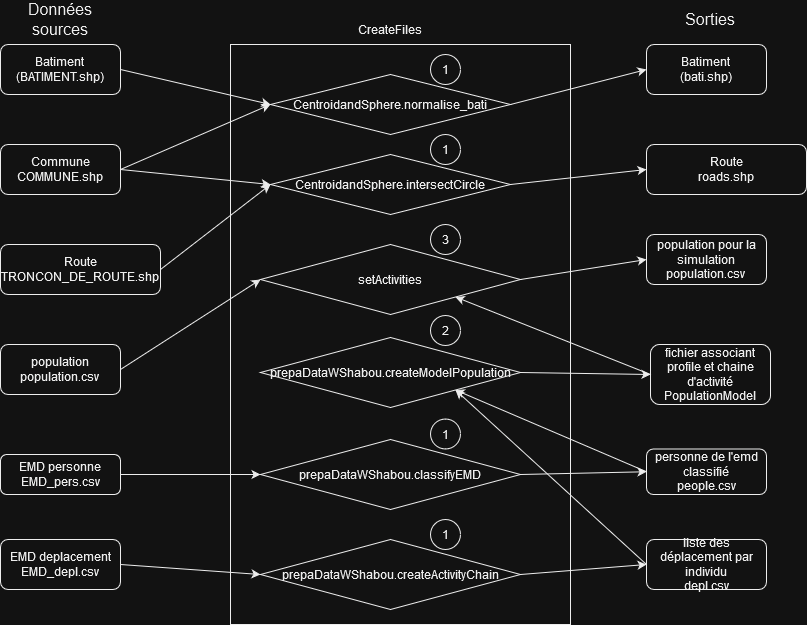

The diagram above was exported from draw.io. Its source (the exported page's mxGraphModel, read from the mxfile embedded in the PNG):
<mxGraphModel dx="1290" dy="1777" grid="1" gridSize="10" guides="1" tooltips="1" connect="1" arrows="1" fold="1" page="1" pageScale="1" pageWidth="827" pageHeight="1169" math="0" shadow="0">
  <root>
    <mxCell id="WIyWlLk6GJQsqaUBKTNV-0" />
    <mxCell id="WIyWlLk6GJQsqaUBKTNV-1" parent="WIyWlLk6GJQsqaUBKTNV-0" />
    <mxCell id="WIyWlLk6GJQsqaUBKTNV-3" value="&lt;div&gt;Batiment&lt;/div&gt;&lt;div&gt;(BATIMENT.shp)&lt;br&gt;&lt;/div&gt;" style="rounded=1;whiteSpace=wrap;html=1;fontSize=12;glass=0;strokeWidth=1;shadow=0;" parent="WIyWlLk6GJQsqaUBKTNV-1" vertex="1">
      <mxGeometry x="10" y="40" width="120" height="50" as="geometry" />
    </mxCell>
    <mxCell id="zN883Y9G7hSeFwz0ux9e-0" value="&lt;div&gt;Route&lt;/div&gt;TRONCON_DE_ROUTE.shp" style="rounded=1;whiteSpace=wrap;html=1;fontSize=12;glass=0;strokeWidth=1;shadow=0;" parent="WIyWlLk6GJQsqaUBKTNV-1" vertex="1">
      <mxGeometry x="10" y="240" width="160" height="50" as="geometry" />
    </mxCell>
    <mxCell id="zN883Y9G7hSeFwz0ux9e-1" value="&lt;div&gt;Commune&lt;/div&gt;COMMUNE.shp" style="rounded=1;whiteSpace=wrap;html=1;fontSize=12;glass=0;strokeWidth=1;shadow=0;" parent="WIyWlLk6GJQsqaUBKTNV-1" vertex="1">
      <mxGeometry x="10" y="140" width="120" height="50" as="geometry" />
    </mxCell>
    <mxCell id="zN883Y9G7hSeFwz0ux9e-2" value="&lt;div&gt;population&lt;br&gt;&lt;/div&gt;&lt;div&gt;population.csv&lt;br&gt;&lt;/div&gt;" style="rounded=1;whiteSpace=wrap;html=1;fontSize=12;glass=0;strokeWidth=1;shadow=0;" parent="WIyWlLk6GJQsqaUBKTNV-1" vertex="1">
      <mxGeometry x="10" y="340" width="120" height="50" as="geometry" />
    </mxCell>
    <mxCell id="zN883Y9G7hSeFwz0ux9e-3" value="&lt;div&gt;EMD personne&lt;/div&gt;EMD_pers.csv" style="rounded=1;whiteSpace=wrap;html=1;fontSize=12;glass=0;strokeWidth=1;shadow=0;" parent="WIyWlLk6GJQsqaUBKTNV-1" vertex="1">
      <mxGeometry x="10" y="450" width="120" height="40" as="geometry" />
    </mxCell>
    <mxCell id="zN883Y9G7hSeFwz0ux9e-4" value="&lt;div&gt;EMD deplacement&lt;/div&gt;&lt;div&gt;EMD_depl.csv&lt;/div&gt;" style="rounded=1;whiteSpace=wrap;html=1;fontSize=12;glass=0;strokeWidth=1;shadow=0;" parent="WIyWlLk6GJQsqaUBKTNV-1" vertex="1">
      <mxGeometry x="10" y="535" width="120" height="50" as="geometry" />
    </mxCell>
    <mxCell id="zN883Y9G7hSeFwz0ux9e-6" value="&lt;div&gt;Batiment&lt;/div&gt;&lt;div&gt;(bati.shp)&lt;br&gt;&lt;/div&gt;" style="rounded=1;whiteSpace=wrap;html=1;fontSize=12;glass=0;strokeWidth=1;shadow=0;" parent="WIyWlLk6GJQsqaUBKTNV-1" vertex="1">
      <mxGeometry x="656" y="40" width="120" height="50" as="geometry" />
    </mxCell>
    <mxCell id="zN883Y9G7hSeFwz0ux9e-7" value="&lt;div&gt;Route&lt;/div&gt;roads.shp" style="rounded=1;whiteSpace=wrap;html=1;fontSize=12;glass=0;strokeWidth=1;shadow=0;" parent="WIyWlLk6GJQsqaUBKTNV-1" vertex="1">
      <mxGeometry x="656" y="140" width="160" height="50" as="geometry" />
    </mxCell>
    <mxCell id="zN883Y9G7hSeFwz0ux9e-8" value="&lt;div&gt;fichier associant profile et chaine d'activité&lt;/div&gt;&lt;div&gt;PopulationModel&lt;br&gt;&lt;/div&gt;" style="rounded=1;whiteSpace=wrap;html=1;fontSize=12;glass=0;strokeWidth=1;shadow=0;" parent="WIyWlLk6GJQsqaUBKTNV-1" vertex="1">
      <mxGeometry x="660" y="340" width="120" height="60" as="geometry" />
    </mxCell>
    <mxCell id="zN883Y9G7hSeFwz0ux9e-9" value="&lt;div&gt;population pour la simulation&lt;br&gt;&lt;/div&gt;&lt;div&gt;population.csv&lt;br&gt;&lt;/div&gt;" style="rounded=1;whiteSpace=wrap;html=1;fontSize=12;glass=0;strokeWidth=1;shadow=0;" parent="WIyWlLk6GJQsqaUBKTNV-1" vertex="1">
      <mxGeometry x="656" y="230" width="120" height="50" as="geometry" />
    </mxCell>
    <mxCell id="zN883Y9G7hSeFwz0ux9e-10" value="&lt;div&gt;personne de l'emd classifié&lt;br&gt;&lt;/div&gt;people.csv" style="rounded=1;whiteSpace=wrap;html=1;fontSize=12;glass=0;strokeWidth=1;shadow=0;" parent="WIyWlLk6GJQsqaUBKTNV-1" vertex="1">
      <mxGeometry x="656" y="444.5" width="120" height="45.5" as="geometry" />
    </mxCell>
    <mxCell id="zN883Y9G7hSeFwz0ux9e-11" value="&lt;div&gt;liste des déplacement par individu&lt;br&gt;&lt;/div&gt;&lt;div&gt;depl.csv&lt;/div&gt;" style="rounded=1;whiteSpace=wrap;html=1;fontSize=12;glass=0;strokeWidth=1;shadow=0;" parent="WIyWlLk6GJQsqaUBKTNV-1" vertex="1">
      <mxGeometry x="656" y="535" width="120" height="50" as="geometry" />
    </mxCell>
    <mxCell id="zN883Y9G7hSeFwz0ux9e-12" value="" style="rounded=0;whiteSpace=wrap;html=1;" parent="WIyWlLk6GJQsqaUBKTNV-1" vertex="1">
      <mxGeometry x="240" y="40" width="340" height="580" as="geometry" />
    </mxCell>
    <mxCell id="zN883Y9G7hSeFwz0ux9e-13" value="CreateFiles" style="text;html=1;strokeColor=none;fillColor=none;align=center;verticalAlign=middle;whiteSpace=wrap;rounded=0;" parent="WIyWlLk6GJQsqaUBKTNV-1" vertex="1">
      <mxGeometry x="370" y="10" width="60" height="30" as="geometry" />
    </mxCell>
    <mxCell id="zN883Y9G7hSeFwz0ux9e-14" value="CentroidandSphere.normalise_bati" style="rhombus;whiteSpace=wrap;html=1;" parent="WIyWlLk6GJQsqaUBKTNV-1" vertex="1">
      <mxGeometry x="280" y="70" width="240" height="60" as="geometry" />
    </mxCell>
    <mxCell id="zN883Y9G7hSeFwz0ux9e-15" value="" style="endArrow=classic;html=1;rounded=0;exitX=1;exitY=0.5;exitDx=0;exitDy=0;entryX=0;entryY=0.5;entryDx=0;entryDy=0;" parent="WIyWlLk6GJQsqaUBKTNV-1" source="zN883Y9G7hSeFwz0ux9e-0" target="zN883Y9G7hSeFwz0ux9e-42" edge="1">
      <mxGeometry width="50" height="50" relative="1" as="geometry">
        <mxPoint x="400" y="300" as="sourcePoint" />
        <mxPoint x="450" y="250" as="targetPoint" />
      </mxGeometry>
    </mxCell>
    <mxCell id="zN883Y9G7hSeFwz0ux9e-16" value="" style="endArrow=classic;html=1;rounded=0;exitX=1;exitY=0.5;exitDx=0;exitDy=0;entryX=0;entryY=0.5;entryDx=0;entryDy=0;" parent="WIyWlLk6GJQsqaUBKTNV-1" source="zN883Y9G7hSeFwz0ux9e-1" target="zN883Y9G7hSeFwz0ux9e-14" edge="1">
      <mxGeometry width="50" height="50" relative="1" as="geometry">
        <mxPoint x="400" y="300" as="sourcePoint" />
        <mxPoint x="450" y="250" as="targetPoint" />
      </mxGeometry>
    </mxCell>
    <mxCell id="zN883Y9G7hSeFwz0ux9e-17" value="" style="endArrow=classic;html=1;rounded=0;exitX=1;exitY=0.5;exitDx=0;exitDy=0;entryX=0;entryY=0.5;entryDx=0;entryDy=0;" parent="WIyWlLk6GJQsqaUBKTNV-1" source="zN883Y9G7hSeFwz0ux9e-14" target="zN883Y9G7hSeFwz0ux9e-6" edge="1">
      <mxGeometry width="50" height="50" relative="1" as="geometry">
        <mxPoint x="400" y="300" as="sourcePoint" />
        <mxPoint x="450" y="250" as="targetPoint" />
      </mxGeometry>
    </mxCell>
    <mxCell id="zN883Y9G7hSeFwz0ux9e-18" value="" style="endArrow=classic;html=1;rounded=0;exitX=1;exitY=0.5;exitDx=0;exitDy=0;entryX=0;entryY=0.5;entryDx=0;entryDy=0;" parent="WIyWlLk6GJQsqaUBKTNV-1" source="WIyWlLk6GJQsqaUBKTNV-3" target="zN883Y9G7hSeFwz0ux9e-14" edge="1">
      <mxGeometry width="50" height="50" relative="1" as="geometry">
        <mxPoint x="400" y="300" as="sourcePoint" />
        <mxPoint x="450" y="250" as="targetPoint" />
      </mxGeometry>
    </mxCell>
    <mxCell id="zN883Y9G7hSeFwz0ux9e-19" value="" style="endArrow=classic;html=1;rounded=0;exitX=1;exitY=0.5;exitDx=0;exitDy=0;entryX=0;entryY=0.5;entryDx=0;entryDy=0;" parent="WIyWlLk6GJQsqaUBKTNV-1" source="zN883Y9G7hSeFwz0ux9e-42" target="zN883Y9G7hSeFwz0ux9e-7" edge="1">
      <mxGeometry width="50" height="50" relative="1" as="geometry">
        <mxPoint x="400" y="300" as="sourcePoint" />
        <mxPoint x="450" y="250" as="targetPoint" />
      </mxGeometry>
    </mxCell>
    <mxCell id="zN883Y9G7hSeFwz0ux9e-21" value="prepaDataWShabou.classifyEMD" style="rhombus;whiteSpace=wrap;html=1;" parent="WIyWlLk6GJQsqaUBKTNV-1" vertex="1">
      <mxGeometry x="270" y="435" width="260" height="70" as="geometry" />
    </mxCell>
    <mxCell id="zN883Y9G7hSeFwz0ux9e-22" value="" style="endArrow=classic;html=1;rounded=0;exitX=1;exitY=0.5;exitDx=0;exitDy=0;entryX=0;entryY=0.5;entryDx=0;entryDy=0;" parent="WIyWlLk6GJQsqaUBKTNV-1" source="zN883Y9G7hSeFwz0ux9e-3" target="zN883Y9G7hSeFwz0ux9e-21" edge="1">
      <mxGeometry width="50" height="50" relative="1" as="geometry">
        <mxPoint x="400" y="350" as="sourcePoint" />
        <mxPoint x="450" y="300" as="targetPoint" />
      </mxGeometry>
    </mxCell>
    <mxCell id="zN883Y9G7hSeFwz0ux9e-24" value="" style="endArrow=classic;html=1;rounded=0;entryX=0;entryY=0.5;entryDx=0;entryDy=0;exitX=1;exitY=0.5;exitDx=0;exitDy=0;" parent="WIyWlLk6GJQsqaUBKTNV-1" source="zN883Y9G7hSeFwz0ux9e-21" target="zN883Y9G7hSeFwz0ux9e-10" edge="1">
      <mxGeometry width="50" height="50" relative="1" as="geometry">
        <mxPoint x="400" y="350" as="sourcePoint" />
        <mxPoint x="450" y="300" as="targetPoint" />
      </mxGeometry>
    </mxCell>
    <mxCell id="zN883Y9G7hSeFwz0ux9e-25" value="prepaDataWShabou.createActivityChain" style="rhombus;whiteSpace=wrap;html=1;" parent="WIyWlLk6GJQsqaUBKTNV-1" vertex="1">
      <mxGeometry x="270" y="535" width="260" height="70" as="geometry" />
    </mxCell>
    <mxCell id="zN883Y9G7hSeFwz0ux9e-26" value="" style="endArrow=classic;html=1;rounded=0;exitX=1;exitY=0.5;exitDx=0;exitDy=0;entryX=0;entryY=0.5;entryDx=0;entryDy=0;" parent="WIyWlLk6GJQsqaUBKTNV-1" source="zN883Y9G7hSeFwz0ux9e-4" target="zN883Y9G7hSeFwz0ux9e-25" edge="1">
      <mxGeometry width="50" height="50" relative="1" as="geometry">
        <mxPoint x="400" y="350" as="sourcePoint" />
        <mxPoint x="450" y="300" as="targetPoint" />
      </mxGeometry>
    </mxCell>
    <mxCell id="zN883Y9G7hSeFwz0ux9e-27" value="" style="endArrow=classic;html=1;rounded=0;exitX=1;exitY=0.5;exitDx=0;exitDy=0;entryX=0;entryY=0.5;entryDx=0;entryDy=0;" parent="WIyWlLk6GJQsqaUBKTNV-1" source="zN883Y9G7hSeFwz0ux9e-25" target="zN883Y9G7hSeFwz0ux9e-11" edge="1">
      <mxGeometry width="50" height="50" relative="1" as="geometry">
        <mxPoint x="400" y="350" as="sourcePoint" />
        <mxPoint x="450" y="300" as="targetPoint" />
      </mxGeometry>
    </mxCell>
    <mxCell id="zN883Y9G7hSeFwz0ux9e-28" value="prepaDataWShabou.createModelPopulation" style="rhombus;whiteSpace=wrap;html=1;" parent="WIyWlLk6GJQsqaUBKTNV-1" vertex="1">
      <mxGeometry x="270" y="333" width="260" height="70" as="geometry" />
    </mxCell>
    <mxCell id="zN883Y9G7hSeFwz0ux9e-29" value="" style="endArrow=classic;html=1;rounded=0;exitX=0;exitY=0.5;exitDx=0;exitDy=0;entryX=1;entryY=1;entryDx=0;entryDy=0;" parent="WIyWlLk6GJQsqaUBKTNV-1" source="zN883Y9G7hSeFwz0ux9e-11" target="zN883Y9G7hSeFwz0ux9e-28" edge="1">
      <mxGeometry width="50" height="50" relative="1" as="geometry">
        <mxPoint x="400" y="350" as="sourcePoint" />
        <mxPoint x="450" y="300" as="targetPoint" />
      </mxGeometry>
    </mxCell>
    <mxCell id="zN883Y9G7hSeFwz0ux9e-30" value="" style="endArrow=classic;html=1;rounded=0;exitX=0;exitY=0.5;exitDx=0;exitDy=0;entryX=1;entryY=1;entryDx=0;entryDy=0;" parent="WIyWlLk6GJQsqaUBKTNV-1" source="zN883Y9G7hSeFwz0ux9e-10" target="zN883Y9G7hSeFwz0ux9e-28" edge="1">
      <mxGeometry width="50" height="50" relative="1" as="geometry">
        <mxPoint x="400" y="350" as="sourcePoint" />
        <mxPoint x="450" y="300" as="targetPoint" />
      </mxGeometry>
    </mxCell>
    <mxCell id="zN883Y9G7hSeFwz0ux9e-31" value="" style="endArrow=classic;html=1;rounded=0;exitX=1;exitY=0.5;exitDx=0;exitDy=0;entryX=0;entryY=0.5;entryDx=0;entryDy=0;" parent="WIyWlLk6GJQsqaUBKTNV-1" source="zN883Y9G7hSeFwz0ux9e-28" target="zN883Y9G7hSeFwz0ux9e-8" edge="1">
      <mxGeometry width="50" height="50" relative="1" as="geometry">
        <mxPoint x="400" y="350" as="sourcePoint" />
        <mxPoint x="450" y="300" as="targetPoint" />
      </mxGeometry>
    </mxCell>
    <mxCell id="zN883Y9G7hSeFwz0ux9e-32" value="setActivities" style="rhombus;whiteSpace=wrap;html=1;" parent="WIyWlLk6GJQsqaUBKTNV-1" vertex="1">
      <mxGeometry x="270" y="240" width="260" height="70" as="geometry" />
    </mxCell>
    <mxCell id="zN883Y9G7hSeFwz0ux9e-33" value="" style="endArrow=classic;html=1;rounded=0;exitX=0;exitY=0.5;exitDx=0;exitDy=0;entryX=1;entryY=1;entryDx=0;entryDy=0;" parent="WIyWlLk6GJQsqaUBKTNV-1" source="zN883Y9G7hSeFwz0ux9e-8" target="zN883Y9G7hSeFwz0ux9e-32" edge="1">
      <mxGeometry width="50" height="50" relative="1" as="geometry">
        <mxPoint x="400" y="350" as="sourcePoint" />
        <mxPoint x="450" y="300" as="targetPoint" />
      </mxGeometry>
    </mxCell>
    <mxCell id="zN883Y9G7hSeFwz0ux9e-34" value="" style="endArrow=classic;html=1;rounded=0;exitX=1;exitY=0.5;exitDx=0;exitDy=0;entryX=0;entryY=0.5;entryDx=0;entryDy=0;" parent="WIyWlLk6GJQsqaUBKTNV-1" source="zN883Y9G7hSeFwz0ux9e-2" target="zN883Y9G7hSeFwz0ux9e-32" edge="1">
      <mxGeometry width="50" height="50" relative="1" as="geometry">
        <mxPoint x="400" y="350" as="sourcePoint" />
        <mxPoint x="450" y="300" as="targetPoint" />
      </mxGeometry>
    </mxCell>
    <mxCell id="zN883Y9G7hSeFwz0ux9e-35" value="" style="endArrow=classic;html=1;rounded=0;exitX=1;exitY=0.5;exitDx=0;exitDy=0;entryX=0;entryY=0.5;entryDx=0;entryDy=0;" parent="WIyWlLk6GJQsqaUBKTNV-1" source="zN883Y9G7hSeFwz0ux9e-32" target="zN883Y9G7hSeFwz0ux9e-9" edge="1">
      <mxGeometry width="50" height="50" relative="1" as="geometry">
        <mxPoint x="400" y="350" as="sourcePoint" />
        <mxPoint x="450" y="300" as="targetPoint" />
      </mxGeometry>
    </mxCell>
    <mxCell id="zN883Y9G7hSeFwz0ux9e-36" value="1" style="ellipse;whiteSpace=wrap;html=1;" parent="WIyWlLk6GJQsqaUBKTNV-1" vertex="1">
      <mxGeometry x="440" y="50" width="30" height="30" as="geometry" />
    </mxCell>
    <mxCell id="zN883Y9G7hSeFwz0ux9e-37" value="1" style="ellipse;whiteSpace=wrap;html=1;" parent="WIyWlLk6GJQsqaUBKTNV-1" vertex="1">
      <mxGeometry x="440" y="515" width="30" height="30" as="geometry" />
    </mxCell>
    <mxCell id="zN883Y9G7hSeFwz0ux9e-39" value="1" style="ellipse;whiteSpace=wrap;html=1;" parent="WIyWlLk6GJQsqaUBKTNV-1" vertex="1">
      <mxGeometry x="440" y="414.5" width="30" height="30" as="geometry" />
    </mxCell>
    <mxCell id="zN883Y9G7hSeFwz0ux9e-40" value="2" style="ellipse;whiteSpace=wrap;html=1;" parent="WIyWlLk6GJQsqaUBKTNV-1" vertex="1">
      <mxGeometry x="440" y="311" width="30" height="30" as="geometry" />
    </mxCell>
    <mxCell id="zN883Y9G7hSeFwz0ux9e-41" value="3" style="ellipse;whiteSpace=wrap;html=1;" parent="WIyWlLk6GJQsqaUBKTNV-1" vertex="1">
      <mxGeometry x="440" y="220" width="30" height="30" as="geometry" />
    </mxCell>
    <mxCell id="zN883Y9G7hSeFwz0ux9e-42" value="CentroidandSphere.intersectCircle" style="rhombus;whiteSpace=wrap;html=1;" parent="WIyWlLk6GJQsqaUBKTNV-1" vertex="1">
      <mxGeometry x="280" y="150" width="240" height="60" as="geometry" />
    </mxCell>
    <mxCell id="zN883Y9G7hSeFwz0ux9e-44" value="" style="endArrow=classic;html=1;rounded=0;exitX=1;exitY=0.5;exitDx=0;exitDy=0;entryX=0;entryY=0.5;entryDx=0;entryDy=0;" parent="WIyWlLk6GJQsqaUBKTNV-1" source="zN883Y9G7hSeFwz0ux9e-1" target="zN883Y9G7hSeFwz0ux9e-42" edge="1">
      <mxGeometry width="50" height="50" relative="1" as="geometry">
        <mxPoint x="400" y="360" as="sourcePoint" />
        <mxPoint x="450" y="310" as="targetPoint" />
      </mxGeometry>
    </mxCell>
    <mxCell id="zN883Y9G7hSeFwz0ux9e-45" value="1" style="ellipse;whiteSpace=wrap;html=1;" parent="WIyWlLk6GJQsqaUBKTNV-1" vertex="1">
      <mxGeometry x="440" y="130" width="30" height="30" as="geometry" />
    </mxCell>
    <mxCell id="eYCPH3A0EseARRGJU_G2-0" value="Données sources" style="text;html=1;strokeColor=none;fillColor=none;align=center;verticalAlign=middle;whiteSpace=wrap;rounded=0;fontSize=16;" vertex="1" parent="WIyWlLk6GJQsqaUBKTNV-1">
      <mxGeometry x="40" width="60" height="30" as="geometry" />
    </mxCell>
    <mxCell id="eYCPH3A0EseARRGJU_G2-1" value="&lt;div&gt;Sorties&lt;/div&gt;" style="text;html=1;strokeColor=none;fillColor=none;align=center;verticalAlign=middle;whiteSpace=wrap;rounded=0;fontSize=16;" vertex="1" parent="WIyWlLk6GJQsqaUBKTNV-1">
      <mxGeometry x="690" width="60" height="30" as="geometry" />
    </mxCell>
  </root>
</mxGraphModel>